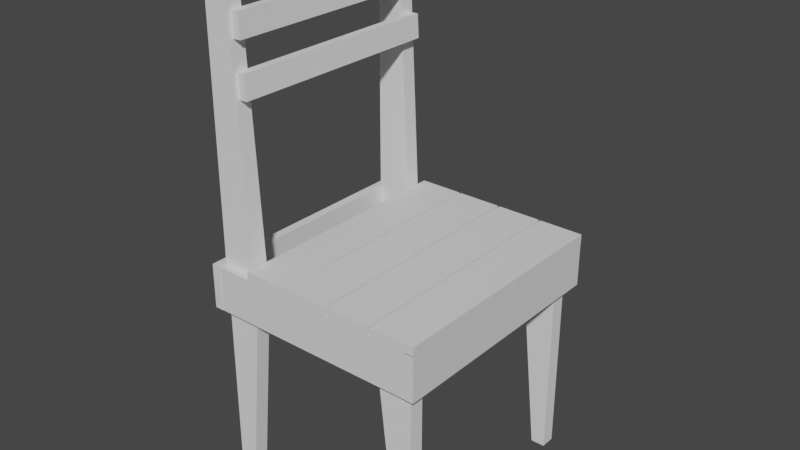 # Source: chair.blend  (saved by Blender 3.3.6; exported with 4.5.12 LTS)
import bpy
from mathutils import Matrix  # noqa: F401  (used for matrix-valued properties, if any)

bpy.ops.wm.read_factory_settings(use_empty=True)
scene = bpy.context.scene
scene.name = 'Scene'

# ---- collections
col_collection = bpy.data.collections.new('Collection'); scene.collection.children.link(col_collection)

# ---- materials (node trees are filled in below, after node groups)
mat_material = bpy.data.materials.new('Material')
mat_material.alpha_threshold = 0.0
mat_material.use_transparent_shadow = False
mat_material.roughness = 0.5
mat_material.line_color = (0.0, 0.0, 0.0, 1.0)
mat_material_001 = bpy.data.materials.new('Material.001')
mat_material_001.alpha_threshold = 0.0
mat_material_001.use_transparent_shadow = False
mat_material_001.roughness = 0.5
mat_material_001.line_color = (0.0, 0.0, 0.0, 1.0)
mat_material_002 = bpy.data.materials.new('Material.002')
mat_material_002.alpha_threshold = 0.0
mat_material_002.use_transparent_shadow = False
mat_material_002.roughness = 0.5
mat_material_002.line_color = (0.0, 0.0, 0.0, 1.0)
mat_material_003 = bpy.data.materials.new('Material.003')
mat_material_003.alpha_threshold = 0.0
mat_material_003.use_transparent_shadow = False
mat_material_003.roughness = 0.5
mat_material_003.line_color = (0.0, 0.0, 0.0, 1.0)
mat_material_004 = bpy.data.materials.new('Material.004')
mat_material_004.alpha_threshold = 0.0
mat_material_004.use_transparent_shadow = False
mat_material_004.roughness = 0.5
mat_material_004.line_color = (0.0, 0.0, 0.0, 1.0)
mat_material_005 = bpy.data.materials.new('Material.005')
mat_material_005.alpha_threshold = 0.0
mat_material_005.use_transparent_shadow = False
mat_material_005.roughness = 0.5
mat_material_005.line_color = (0.0, 0.0, 0.0, 1.0)
mat_material_006 = bpy.data.materials.new('Material.006')
mat_material_006.alpha_threshold = 0.0
mat_material_006.use_transparent_shadow = False
mat_material_006.roughness = 0.5
mat_material_006.line_color = (0.0, 0.0, 0.0, 1.0)
mat_material_007 = bpy.data.materials.new('Material.007')
mat_material_007.alpha_threshold = 0.0
mat_material_007.use_transparent_shadow = False
mat_material_007.roughness = 0.5
mat_material_007.line_color = (0.0, 0.0, 0.0, 1.0)
mat_material_008 = bpy.data.materials.new('Material.008')
mat_material_008.alpha_threshold = 0.0
mat_material_008.use_transparent_shadow = False
mat_material_008.roughness = 0.5
mat_material_008.line_color = (0.0, 0.0, 0.0, 1.0)
mat_material_009 = bpy.data.materials.new('Material.009')
mat_material_009.alpha_threshold = 0.0
mat_material_009.use_transparent_shadow = False
mat_material_009.roughness = 0.5
mat_material_009.line_color = (0.0, 0.0, 0.0, 1.0)

# ---- material node trees
mat_material.use_nodes = True; mat_material.node_tree.nodes.clear()
_N = mat_material.node_tree.nodes; _L = mat_material.node_tree.links
n0 = _N.new('ShaderNodeOutputMaterial'); n0.name = 'Material Output'; n0.location = (300, 300)
n1 = _N.new('ShaderNodeBsdfPrincipled'); n1.name = 'Principled BSDF'; n1.location = (10, 300)
n1.distribution = 'GGX'
n1.subsurface_method = 'RANDOM_WALK_SKIN'
n1.inputs[3].default_value = 1.45
n1.inputs[27].default_value = (0.0, 0.0, 0.0, 1.0)
n1.inputs[28].default_value = 1.0
_L.new(n1.outputs[0], n0.inputs[0])
n0.is_active_output = True
mat_material_001.use_nodes = True; mat_material_001.node_tree.nodes.clear()
_N = mat_material_001.node_tree.nodes; _L = mat_material_001.node_tree.links
n0 = _N.new('ShaderNodeOutputMaterial'); n0.name = 'Material Output'; n0.location = (300, 300)
n1 = _N.new('ShaderNodeBsdfPrincipled'); n1.name = 'Principled BSDF'; n1.location = (10, 300)
n1.distribution = 'GGX'
n1.subsurface_method = 'RANDOM_WALK_SKIN'
n1.inputs[3].default_value = 1.45
n1.inputs[27].default_value = (0.0, 0.0, 0.0, 1.0)
n1.inputs[28].default_value = 1.0
_L.new(n1.outputs[0], n0.inputs[0])
n0.is_active_output = True
mat_material_002.use_nodes = True; mat_material_002.node_tree.nodes.clear()
_N = mat_material_002.node_tree.nodes; _L = mat_material_002.node_tree.links
n0 = _N.new('ShaderNodeOutputMaterial'); n0.name = 'Material Output'; n0.location = (300, 300)
n1 = _N.new('ShaderNodeBsdfPrincipled'); n1.name = 'Principled BSDF'; n1.location = (10, 300)
n1.distribution = 'GGX'
n1.subsurface_method = 'RANDOM_WALK_SKIN'
n1.inputs[3].default_value = 1.45
n1.inputs[27].default_value = (0.0, 0.0, 0.0, 1.0)
n1.inputs[28].default_value = 1.0
_L.new(n1.outputs[0], n0.inputs[0])
n0.is_active_output = True
mat_material_003.use_nodes = True; mat_material_003.node_tree.nodes.clear()
_N = mat_material_003.node_tree.nodes; _L = mat_material_003.node_tree.links
n0 = _N.new('ShaderNodeOutputMaterial'); n0.name = 'Material Output'; n0.location = (300, 300)
n1 = _N.new('ShaderNodeBsdfPrincipled'); n1.name = 'Principled BSDF'; n1.location = (10, 300)
n1.distribution = 'GGX'
n1.subsurface_method = 'RANDOM_WALK_SKIN'
n1.inputs[3].default_value = 1.45
n1.inputs[27].default_value = (0.0, 0.0, 0.0, 1.0)
n1.inputs[28].default_value = 1.0
_L.new(n1.outputs[0], n0.inputs[0])
n0.is_active_output = True
mat_material_004.use_nodes = True; mat_material_004.node_tree.nodes.clear()
_N = mat_material_004.node_tree.nodes; _L = mat_material_004.node_tree.links
n0 = _N.new('ShaderNodeOutputMaterial'); n0.name = 'Material Output'; n0.location = (300, 300)
n1 = _N.new('ShaderNodeBsdfPrincipled'); n1.name = 'Principled BSDF'; n1.location = (10, 300)
n1.distribution = 'GGX'
n1.subsurface_method = 'RANDOM_WALK_SKIN'
n1.inputs[3].default_value = 1.45
n1.inputs[27].default_value = (0.0, 0.0, 0.0, 1.0)
n1.inputs[28].default_value = 1.0
_L.new(n1.outputs[0], n0.inputs[0])
n0.is_active_output = True
mat_material_005.use_nodes = True; mat_material_005.node_tree.nodes.clear()
_N = mat_material_005.node_tree.nodes; _L = mat_material_005.node_tree.links
n0 = _N.new('ShaderNodeOutputMaterial'); n0.name = 'Material Output'; n0.location = (300, 300)
n1 = _N.new('ShaderNodeBsdfPrincipled'); n1.name = 'Principled BSDF'; n1.location = (10, 300)
n1.distribution = 'GGX'
n1.subsurface_method = 'RANDOM_WALK_SKIN'
n1.inputs[3].default_value = 1.45
n1.inputs[27].default_value = (0.0, 0.0, 0.0, 1.0)
n1.inputs[28].default_value = 1.0
_L.new(n1.outputs[0], n0.inputs[0])
n0.is_active_output = True
mat_material_006.use_nodes = True; mat_material_006.node_tree.nodes.clear()
_N = mat_material_006.node_tree.nodes; _L = mat_material_006.node_tree.links
n0 = _N.new('ShaderNodeOutputMaterial'); n0.name = 'Material Output'; n0.location = (300, 300)
n1 = _N.new('ShaderNodeBsdfPrincipled'); n1.name = 'Principled BSDF'; n1.location = (10, 300)
n1.distribution = 'GGX'
n1.subsurface_method = 'RANDOM_WALK_SKIN'
n1.inputs[3].default_value = 1.45
n1.inputs[27].default_value = (0.0, 0.0, 0.0, 1.0)
n1.inputs[28].default_value = 1.0
_L.new(n1.outputs[0], n0.inputs[0])
n0.is_active_output = True
mat_material_007.use_nodes = True; mat_material_007.node_tree.nodes.clear()
_N = mat_material_007.node_tree.nodes; _L = mat_material_007.node_tree.links
n0 = _N.new('ShaderNodeOutputMaterial'); n0.name = 'Material Output'; n0.location = (300, 300)
n1 = _N.new('ShaderNodeBsdfPrincipled'); n1.name = 'Principled BSDF'; n1.location = (10, 300)
n1.distribution = 'GGX'
n1.subsurface_method = 'RANDOM_WALK_SKIN'
n1.inputs[3].default_value = 1.45
n1.inputs[27].default_value = (0.0, 0.0, 0.0, 1.0)
n1.inputs[28].default_value = 1.0
_L.new(n1.outputs[0], n0.inputs[0])
n0.is_active_output = True
mat_material_008.use_nodes = True; mat_material_008.node_tree.nodes.clear()
_N = mat_material_008.node_tree.nodes; _L = mat_material_008.node_tree.links
n0 = _N.new('ShaderNodeOutputMaterial'); n0.name = 'Material Output'; n0.location = (300, 300)
n1 = _N.new('ShaderNodeBsdfPrincipled'); n1.name = 'Principled BSDF'; n1.location = (10, 300)
n1.distribution = 'GGX'
n1.subsurface_method = 'RANDOM_WALK_SKIN'
n1.inputs[3].default_value = 1.45
n1.inputs[27].default_value = (0.0, 0.0, 0.0, 1.0)
n1.inputs[28].default_value = 1.0
_L.new(n1.outputs[0], n0.inputs[0])
n0.is_active_output = True
mat_material_009.use_nodes = True; mat_material_009.node_tree.nodes.clear()
_N = mat_material_009.node_tree.nodes; _L = mat_material_009.node_tree.links
n0 = _N.new('ShaderNodeOutputMaterial'); n0.name = 'Material Output'; n0.location = (300, 300)
n1 = _N.new('ShaderNodeBsdfPrincipled'); n1.name = 'Principled BSDF'; n1.location = (10, 300)
n1.distribution = 'GGX'
n1.subsurface_method = 'RANDOM_WALK_SKIN'
n1.inputs[3].default_value = 1.45
n1.inputs[27].default_value = (0.0, 0.0, 0.0, 1.0)
n1.inputs[28].default_value = 1.0
_L.new(n1.outputs[0], n0.inputs[0])
n0.is_active_output = True

# ---- world
world_world = bpy.data.worlds.new('World'); scene.world = world_world
world_world.use_nodes = True; world_world.node_tree.nodes.clear()
_N = world_world.node_tree.nodes; _L = world_world.node_tree.links
n0 = _N.new('ShaderNodeOutputWorld'); n0.name = 'World Output'; n0.location = (300, 300)
n1 = _N.new('ShaderNodeBackground'); n1.name = 'Background'; n1.location = (10, 300)
n1.inputs[0].default_value = (0.05088, 0.05088, 0.05088, 1.0)
_L.new(n1.outputs[0], n0.inputs[0])
n0.is_active_output = True
world_world.color = (0.05088, 0.05088, 0.05088)
world_world.use_sun_shadow = False
world_world.sun_shadow_jitter_overblur = 0.0

# ---- meshes
me_cube = bpy.data.meshes.new('Cube')
me_cube.from_pydata([(1.0, 1.0, 1.0), (1.0, 1.0, -1.0), (1.0, -1.0, 1.0), (1.0, -1.0, -1.0), (-1.0, 1.0, 1.0), (-1.0, 1.0, -1.0), (-1.0, -1.0, 1.0), (-1.0, -1.0, -1.0)], [], [(0, 4, 6, 2), (3, 2, 6, 7), (7, 6, 4, 5), (5, 1, 3, 7), (1, 0, 2, 3), (5, 4, 0, 1)])
_uv = me_cube.uv_layers.new(name='UVMap')
_uv.uv.foreach_set('vector', [0.625, 0.5, 0.875, 0.5, 0.875, 0.75, 0.625, 0.75, 0.375, 0.75, 0.625, 0.75, 0.625, 1.0, 0.375, 1.0, 0.375, 0.0, 0.625, 0.0, 0.625, 0.25, 0.375, 0.25, 0.125, 0.5, 0.375, 0.5, 0.375, 0.75, 0.125, 0.75, 0.375, 0.5, 0.625, 0.5, 0.625, 0.75, 0.375, 0.75, 0.375, 0.25, 0.625, 0.25, 0.625, 0.5, 0.375, 0.5])
me_cube.materials.append(mat_material)
me_cube.use_mirror_vertex_groups = False
me_cube.update()
me_cube_001 = bpy.data.meshes.new('Cube.001')
me_cube_001.from_pydata([(1.0, 1.0, 1.0), (1.0, 1.0, -1.0), (1.0, -1.0, 1.0), (1.0, -1.0, -1.0), (-1.0, 1.0, 1.0), (-1.0, 1.0, -1.0), (-1.0, -1.0, 1.0), (-1.0, -1.0, -1.0)], [], [(0, 4, 6, 2), (3, 2, 6, 7), (7, 6, 4, 5), (5, 1, 3, 7), (1, 0, 2, 3), (5, 4, 0, 1)])
_uv = me_cube_001.uv_layers.new(name='UVMap')
_uv.uv.foreach_set('vector', [0.625, 0.5, 0.875, 0.5, 0.875, 0.75, 0.625, 0.75, 0.375, 0.75, 0.625, 0.75, 0.625, 1.0, 0.375, 1.0, 0.375, 0.0, 0.625, 0.0, 0.625, 0.25, 0.375, 0.25, 0.125, 0.5, 0.375, 0.5, 0.375, 0.75, 0.125, 0.75, 0.375, 0.5, 0.625, 0.5, 0.625, 0.75, 0.375, 0.75, 0.375, 0.25, 0.625, 0.25, 0.625, 0.5, 0.375, 0.5])
me_cube_001.materials.append(mat_material_001)
me_cube_001.use_mirror_vertex_groups = False
me_cube_001.update()
me_cube_002 = bpy.data.meshes.new('Cube.002')
me_cube_002.from_pydata([(1.0, 1.0, 1.0), (1.0, 1.0, -1.0), (1.0, -1.0, 1.0), (1.0, -1.0, -1.0), (-1.0, 1.0, 1.0), (-1.0, 1.0, -1.0), (-1.0, -1.0, 1.0), (-1.0, -1.0, -1.0)], [], [(0, 4, 6, 2), (3, 2, 6, 7), (7, 6, 4, 5), (5, 1, 3, 7), (1, 0, 2, 3), (5, 4, 0, 1)])
_uv = me_cube_002.uv_layers.new(name='UVMap')
_uv.uv.foreach_set('vector', [0.625, 0.5, 0.875, 0.5, 0.875, 0.75, 0.625, 0.75, 0.375, 0.75, 0.625, 0.75, 0.625, 1.0, 0.375, 1.0, 0.375, 0.0, 0.625, 0.0, 0.625, 0.25, 0.375, 0.25, 0.125, 0.5, 0.375, 0.5, 0.375, 0.75, 0.125, 0.75, 0.375, 0.5, 0.625, 0.5, 0.625, 0.75, 0.375, 0.75, 0.375, 0.25, 0.625, 0.25, 0.625, 0.5, 0.375, 0.5])
me_cube_002.materials.append(mat_material_002)
me_cube_002.use_mirror_vertex_groups = False
me_cube_002.update()
me_cube_003 = bpy.data.meshes.new('Cube.003')
me_cube_003.from_pydata([(1.0, 1.0, 1.0), (1.0, 1.0, -1.0), (1.0, -1.0, 1.0), (1.0, -1.0, -1.0), (-1.0, 1.0, 1.0), (-1.0, 1.0, -1.0), (-1.0, -1.0, 1.0), (-1.0, -1.0, -1.0)], [], [(0, 4, 6, 2), (3, 2, 6, 7), (7, 6, 4, 5), (5, 1, 3, 7), (1, 0, 2, 3), (5, 4, 0, 1)])
_uv = me_cube_003.uv_layers.new(name='UVMap')
_uv.uv.foreach_set('vector', [0.625, 0.5, 0.875, 0.5, 0.875, 0.75, 0.625, 0.75, 0.375, 0.75, 0.625, 0.75, 0.625, 1.0, 0.375, 1.0, 0.375, 0.0, 0.625, 0.0, 0.625, 0.25, 0.375, 0.25, 0.125, 0.5, 0.375, 0.5, 0.375, 0.75, 0.125, 0.75, 0.375, 0.5, 0.625, 0.5, 0.625, 0.75, 0.375, 0.75, 0.375, 0.25, 0.625, 0.25, 0.625, 0.5, 0.375, 0.5])
me_cube_003.materials.append(mat_material_003)
me_cube_003.use_mirror_vertex_groups = False
me_cube_003.update()
me_cube_004 = bpy.data.meshes.new('Cube.004')
me_cube_004.from_pydata([(1.0, 1.0, 1.0), (1.0, 1.0, -1.0), (1.0, -1.0, 1.0), (1.0, -1.0, -1.0), (-1.0, 1.0, 1.0), (-1.0, 1.0, -1.0), (-1.0, -1.0, 1.0), (-1.0, -1.0, -1.0)], [], [(0, 4, 6, 2), (3, 2, 6, 7), (7, 6, 4, 5), (5, 1, 3, 7), (1, 0, 2, 3), (5, 4, 0, 1)])
_uv = me_cube_004.uv_layers.new(name='UVMap')
_uv.uv.foreach_set('vector', [0.625, 0.5, 0.875, 0.5, 0.875, 0.75, 0.625, 0.75, 0.375, 0.75, 0.625, 0.75, 0.625, 1.0, 0.375, 1.0, 0.375, 0.0, 0.625, 0.0, 0.625, 0.25, 0.375, 0.25, 0.125, 0.5, 0.375, 0.5, 0.375, 0.75, 0.125, 0.75, 0.375, 0.5, 0.625, 0.5, 0.625, 0.75, 0.375, 0.75, 0.375, 0.25, 0.625, 0.25, 0.625, 0.5, 0.375, 0.5])
me_cube_004.materials.append(mat_material_004)
me_cube_004.use_mirror_vertex_groups = False
me_cube_004.update()
me_cube_005 = bpy.data.meshes.new('Cube.005')
me_cube_005.from_pydata([(1.0, 1.0, 1.0), (1.0, 1.0, -1.0), (1.0, -1.0, 1.0), (1.0, -1.0, -1.0), (-1.0, 1.0, 1.0), (-1.0, 1.0, -1.0), (-1.0, -1.0, 1.0), (-1.0, -1.0, -1.0)], [], [(0, 4, 6, 2), (3, 2, 6, 7), (7, 6, 4, 5), (5, 1, 3, 7), (1, 0, 2, 3), (5, 4, 0, 1)])
_uv = me_cube_005.uv_layers.new(name='UVMap')
_uv.uv.foreach_set('vector', [0.625, 0.5, 0.875, 0.5, 0.875, 0.75, 0.625, 0.75, 0.375, 0.75, 0.625, 0.75, 0.625, 1.0, 0.375, 1.0, 0.375, 0.0, 0.625, 0.0, 0.625, 0.25, 0.375, 0.25, 0.125, 0.5, 0.375, 0.5, 0.375, 0.75, 0.125, 0.75, 0.375, 0.5, 0.625, 0.5, 0.625, 0.75, 0.375, 0.75, 0.375, 0.25, 0.625, 0.25, 0.625, 0.5, 0.375, 0.5])
me_cube_005.materials.append(mat_material_005)
me_cube_005.use_mirror_vertex_groups = False
me_cube_005.update()
me_cube_006 = bpy.data.meshes.new('Cube.006')
me_cube_006.from_pydata([(-1.0, -1.0, -1.0), (-1.0, -1.0, 1.0), (-1.0, 0.258, -1.0), (-1.0, 2.292, 1.0), (1.0, -1.0, -1.0), (1.0, -1.0, 1.0), (1.0, 0.258, -1.0), (1.0, 2.292, 1.0)], [], [(0, 1, 3, 2), (2, 3, 7, 6), (6, 7, 5, 4), (4, 5, 1, 0), (2, 6, 4, 0), (7, 3, 1, 5)])
_uv = me_cube_006.uv_layers.new(name='UVMap')
_uv.uv.foreach_set('vector', [0.375, 0.0, 0.625, 0.0, 0.625, 0.25, 0.375, 0.25, 0.375, 0.25, 0.625, 0.25, 0.625, 0.5, 0.375, 0.5, 0.375, 0.5, 0.625, 0.5, 0.625, 0.75, 0.375, 0.75, 0.375, 0.75, 0.625, 0.75, 0.625, 1.0, 0.375, 1.0, 0.125, 0.5, 0.375, 0.5, 0.375, 0.75, 0.125, 0.75, 0.625, 0.5, 0.875, 0.5, 0.875, 0.75, 0.625, 0.75])
me_cube_006.update()
me_cube_007 = bpy.data.meshes.new('Cube.007')
me_cube_007.from_pydata([(1.0, 1.0, 1.0), (1.0, 1.0, -1.0), (1.0, -1.0, 1.0), (1.0, -1.0, -1.0), (-1.0, 1.0, 1.0), (-1.0, 1.0, -1.0), (-1.0, -1.0, 1.0), (-1.0, -1.0, -1.0)], [], [(0, 4, 6, 2), (3, 2, 6, 7), (7, 6, 4, 5), (5, 1, 3, 7), (1, 0, 2, 3), (5, 4, 0, 1)])
_uv = me_cube_007.uv_layers.new(name='UVMap')
_uv.uv.foreach_set('vector', [0.625, 0.5, 0.875, 0.5, 0.875, 0.75, 0.625, 0.75, 0.375, 0.75, 0.625, 0.75, 0.625, 1.0, 0.375, 1.0, 0.375, 0.0, 0.625, 0.0, 0.625, 0.25, 0.375, 0.25, 0.125, 0.5, 0.375, 0.5, 0.375, 0.75, 0.125, 0.75, 0.375, 0.5, 0.625, 0.5, 0.625, 0.75, 0.375, 0.75, 0.375, 0.25, 0.625, 0.25, 0.625, 0.5, 0.375, 0.5])
me_cube_007.materials.append(mat_material_006)
me_cube_007.use_mirror_vertex_groups = False
me_cube_007.update()
me_cube_008 = bpy.data.meshes.new('Cube.008')
me_cube_008.from_pydata([(-1.0, -1.0, -1.0), (-1.0, -1.0, 1.0), (-1.0, 0.537, -1.0), (-1.0, 2.292, 1.0), (1.0, -1.0, -1.0), (1.0, -1.0, 1.0), (1.0, 0.537, -1.0), (1.0, 2.292, 1.0)], [], [(0, 1, 3, 2), (2, 3, 7, 6), (6, 7, 5, 4), (4, 5, 1, 0), (2, 6, 4, 0), (7, 3, 1, 5)])
_uv = me_cube_008.uv_layers.new(name='UVMap')
_uv.uv.foreach_set('vector', [0.375, 0.0, 0.625, 0.0, 0.625, 0.25, 0.375, 0.25, 0.375, 0.25, 0.625, 0.25, 0.625, 0.5, 0.375, 0.5, 0.375, 0.5, 0.625, 0.5, 0.625, 0.75, 0.375, 0.75, 0.375, 0.75, 0.625, 0.75, 0.625, 1.0, 0.375, 1.0, 0.125, 0.5, 0.375, 0.5, 0.375, 0.75, 0.125, 0.75, 0.625, 0.5, 0.875, 0.5, 0.875, 0.75, 0.625, 0.75])
me_cube_008.update()
me_cube_011 = bpy.data.meshes.new('Cube.011')
me_cube_011.from_pydata([(1.0, 1.0, 1.0), (1.0, 1.0, -1.0), (1.0, -1.0, 1.0), (1.0, -1.0, -1.0), (-1.0, 1.0, 1.0), (-1.0, 1.0, -1.0), (-1.0, -1.0, 1.0), (-1.0, -1.0, -1.0)], [], [(0, 4, 6, 2), (3, 2, 6, 7), (7, 6, 4, 5), (5, 1, 3, 7), (1, 0, 2, 3), (5, 4, 0, 1)])
_uv = me_cube_011.uv_layers.new(name='UVMap')
_uv.uv.foreach_set('vector', [0.625, 0.5, 0.875, 0.5, 0.875, 0.75, 0.625, 0.75, 0.375, 0.75, 0.625, 0.75, 0.625, 1.0, 0.375, 1.0, 0.375, 0.0, 0.625, 0.0, 0.625, 0.25, 0.375, 0.25, 0.125, 0.5, 0.375, 0.5, 0.375, 0.75, 0.125, 0.75, 0.375, 0.5, 0.625, 0.5, 0.625, 0.75, 0.375, 0.75, 0.375, 0.25, 0.625, 0.25, 0.625, 0.5, 0.375, 0.5])
me_cube_011.materials.append(mat_material_007)
me_cube_011.use_mirror_vertex_groups = False
me_cube_011.update()
me_cube_013 = bpy.data.meshes.new('Cube.013')
me_cube_013.from_pydata([(-1.0, -1.0, -1.0), (-1.0, -1.0, 1.0), (-1.0, 1.0, -1.0), (-1.0, 2.292, 1.0), (1.0, -1.0, -1.0), (1.0, -1.0, 1.0), (1.0, 1.0, -1.0), (1.0, 2.292, 1.0)], [], [(0, 1, 3, 2), (2, 3, 7, 6), (6, 7, 5, 4), (4, 5, 1, 0), (2, 6, 4, 0), (7, 3, 1, 5)])
_uv = me_cube_013.uv_layers.new(name='UVMap')
_uv.uv.foreach_set('vector', [0.375, 0.0, 0.625, 0.0, 0.625, 0.25, 0.375, 0.25, 0.375, 0.25, 0.625, 0.25, 0.625, 0.5, 0.375, 0.5, 0.375, 0.5, 0.625, 0.5, 0.625, 0.75, 0.375, 0.75, 0.375, 0.75, 0.625, 0.75, 0.625, 1.0, 0.375, 1.0, 0.125, 0.5, 0.375, 0.5, 0.375, 0.75, 0.125, 0.75, 0.625, 0.5, 0.875, 0.5, 0.875, 0.75, 0.625, 0.75])
me_cube_013.update()
me_cube_014 = bpy.data.meshes.new('Cube.014')
me_cube_014.from_pydata([(-1.0, -1.0, -1.0), (-1.0, -1.0, 1.0), (-1.0, 1.0, -1.0), (-1.0, 1.0, 1.0), (1.0, -1.0, -1.0), (1.0, -1.0, 1.0), (1.0, 1.0, -1.0), (1.0, 1.0, 1.0)], [], [(0, 1, 3, 2), (2, 3, 7, 6), (6, 7, 5, 4), (4, 5, 1, 0), (2, 6, 4, 0), (7, 3, 1, 5)])
_uv = me_cube_014.uv_layers.new(name='UVMap')
_uv.uv.foreach_set('vector', [0.375, 0.0, 0.625, 0.0, 0.625, 0.25, 0.375, 0.25, 0.375, 0.25, 0.625, 0.25, 0.625, 0.5, 0.375, 0.5, 0.375, 0.5, 0.625, 0.5, 0.625, 0.75, 0.375, 0.75, 0.375, 0.75, 0.625, 0.75, 0.625, 1.0, 0.375, 1.0, 0.125, 0.5, 0.375, 0.5, 0.375, 0.75, 0.125, 0.75, 0.625, 0.5, 0.875, 0.5, 0.875, 0.75, 0.625, 0.75])
me_cube_014.update()
me_cube_015 = bpy.data.meshes.new('Cube.015')
me_cube_015.from_pydata([(-1.0, -1.0, -1.0), (-1.0, -1.0, 1.0), (-1.0, 1.0, -1.0), (-1.0, 1.0, 1.0), (1.0, -1.0, -1.0), (1.0, -1.0, 1.0), (1.0, 1.0, -1.0), (1.0, 1.0, 1.0)], [], [(0, 1, 3, 2), (2, 3, 7, 6), (6, 7, 5, 4), (4, 5, 1, 0), (2, 6, 4, 0), (7, 3, 1, 5)])
_uv = me_cube_015.uv_layers.new(name='UVMap')
_uv.uv.foreach_set('vector', [0.375, 0.0, 0.625, 0.0, 0.625, 0.25, 0.375, 0.25, 0.375, 0.25, 0.625, 0.25, 0.625, 0.5, 0.375, 0.5, 0.375, 0.5, 0.625, 0.5, 0.625, 0.75, 0.375, 0.75, 0.375, 0.75, 0.625, 0.75, 0.625, 1.0, 0.375, 1.0, 0.125, 0.5, 0.375, 0.5, 0.375, 0.75, 0.125, 0.75, 0.625, 0.5, 0.875, 0.5, 0.875, 0.75, 0.625, 0.75])
me_cube_015.update()
me_cube_016 = bpy.data.meshes.new('Cube.016')
me_cube_016.from_pydata([(-1.0, -1.0, -1.0), (-1.0, -1.0, 1.0), (-1.0, 1.0, -1.0), (-1.0, 1.0, 1.0), (1.0, -1.0, -1.0), (1.0, -1.0, 1.0), (1.0, 1.0, -1.0), (1.0, 1.0, 1.0)], [], [(0, 1, 3, 2), (2, 3, 7, 6), (6, 7, 5, 4), (4, 5, 1, 0), (2, 6, 4, 0), (7, 3, 1, 5)])
_uv = me_cube_016.uv_layers.new(name='UVMap')
_uv.uv.foreach_set('vector', [0.375, 0.0, 0.625, 0.0, 0.625, 0.25, 0.375, 0.25, 0.375, 0.25, 0.625, 0.25, 0.625, 0.5, 0.375, 0.5, 0.375, 0.5, 0.625, 0.5, 0.625, 0.75, 0.375, 0.75, 0.375, 0.75, 0.625, 0.75, 0.625, 1.0, 0.375, 1.0, 0.125, 0.5, 0.375, 0.5, 0.375, 0.75, 0.125, 0.75, 0.625, 0.5, 0.875, 0.5, 0.875, 0.75, 0.625, 0.75])
me_cube_016.update()
me_cube_017 = bpy.data.meshes.new('Cube.017')
me_cube_017.from_pydata([(1.0, 1.0, 1.0), (1.0, 1.0, -1.0), (1.0, -1.0, 1.0), (1.0, -1.0, -1.0), (-1.0, 1.0, 1.0), (-1.0, 1.0, -1.0), (-1.0, -1.0, 1.0), (-1.0, -1.0, -1.0)], [], [(0, 4, 6, 2), (3, 2, 6, 7), (7, 6, 4, 5), (5, 1, 3, 7), (1, 0, 2, 3), (5, 4, 0, 1)])
_uv = me_cube_017.uv_layers.new(name='UVMap')
_uv.uv.foreach_set('vector', [0.625, 0.5, 0.875, 0.5, 0.875, 0.75, 0.625, 0.75, 0.375, 0.75, 0.625, 0.75, 0.625, 1.0, 0.375, 1.0, 0.375, 0.0, 0.625, 0.0, 0.625, 0.25, 0.375, 0.25, 0.125, 0.5, 0.375, 0.5, 0.375, 0.75, 0.125, 0.75, 0.375, 0.5, 0.625, 0.5, 0.625, 0.75, 0.375, 0.75, 0.375, 0.25, 0.625, 0.25, 0.625, 0.5, 0.375, 0.5])
me_cube_017.materials.append(mat_material_008)
me_cube_017.use_mirror_vertex_groups = False
me_cube_017.update()
me_cube_018 = bpy.data.meshes.new('Cube.018')
me_cube_018.from_pydata([(1.0, 1.0, 1.0), (1.0, 1.0, -1.0), (1.0, -1.0, 1.0), (1.0, -1.0, -1.0), (-1.0, 1.0, 1.0), (-1.0, 1.0, -1.0), (-1.0, -1.0, 1.0), (-1.0, -1.0, -1.0)], [], [(0, 4, 6, 2), (3, 2, 6, 7), (7, 6, 4, 5), (5, 1, 3, 7), (1, 0, 2, 3), (5, 4, 0, 1)])
_uv = me_cube_018.uv_layers.new(name='UVMap')
_uv.uv.foreach_set('vector', [0.625, 0.5, 0.875, 0.5, 0.875, 0.75, 0.625, 0.75, 0.375, 0.75, 0.625, 0.75, 0.625, 1.0, 0.375, 1.0, 0.375, 0.0, 0.625, 0.0, 0.625, 0.25, 0.375, 0.25, 0.125, 0.5, 0.375, 0.5, 0.375, 0.75, 0.125, 0.75, 0.375, 0.5, 0.625, 0.5, 0.625, 0.75, 0.375, 0.75, 0.375, 0.25, 0.625, 0.25, 0.625, 0.5, 0.375, 0.5])
me_cube_018.materials.append(mat_material_009)
me_cube_018.use_mirror_vertex_groups = False
me_cube_018.update()
me_cube_019 = bpy.data.meshes.new('Cube.019')
me_cube_019.from_pydata([(-1.0, -1.0, -1.0), (-1.0, -1.0, 1.0), (-1.0, 0.537, -1.0), (-1.0, 2.292, 1.0), (1.0, -1.0, -1.0), (1.0, -1.0, 1.0), (1.0, 0.537, -1.0), (1.0, 2.292, 1.0)], [], [(0, 1, 3, 2), (2, 3, 7, 6), (6, 7, 5, 4), (4, 5, 1, 0), (2, 6, 4, 0), (7, 3, 1, 5)])
_uv = me_cube_019.uv_layers.new(name='UVMap')
_uv.uv.foreach_set('vector', [0.375, 0.0, 0.625, 0.0, 0.625, 0.25, 0.375, 0.25, 0.375, 0.25, 0.625, 0.25, 0.625, 0.5, 0.375, 0.5, 0.375, 0.5, 0.625, 0.5, 0.625, 0.75, 0.375, 0.75, 0.375, 0.75, 0.625, 0.75, 0.625, 1.0, 0.375, 1.0, 0.125, 0.5, 0.375, 0.5, 0.375, 0.75, 0.125, 0.75, 0.625, 0.5, 0.875, 0.5, 0.875, 0.75, 0.625, 0.75])
me_cube_019.update()
me_cube_020 = bpy.data.meshes.new('Cube.020')
me_cube_020.from_pydata([(-1.0, -1.0, -1.0), (-1.0, -1.0, 1.0), (-1.0, 0.258, -1.0), (-1.0, 2.292, 1.0), (1.0, -1.0, -1.0), (1.0, -1.0, 1.0), (1.0, 0.258, -1.0), (1.0, 2.292, 1.0)], [], [(0, 1, 3, 2), (2, 3, 7, 6), (6, 7, 5, 4), (4, 5, 1, 0), (2, 6, 4, 0), (7, 3, 1, 5)])
_uv = me_cube_020.uv_layers.new(name='UVMap')
_uv.uv.foreach_set('vector', [0.375, 0.0, 0.625, 0.0, 0.625, 0.25, 0.375, 0.25, 0.375, 0.25, 0.625, 0.25, 0.625, 0.5, 0.375, 0.5, 0.375, 0.5, 0.625, 0.5, 0.625, 0.75, 0.375, 0.75, 0.375, 0.75, 0.625, 0.75, 0.625, 1.0, 0.375, 1.0, 0.125, 0.5, 0.375, 0.5, 0.375, 0.75, 0.125, 0.75, 0.625, 0.5, 0.875, 0.5, 0.875, 0.75, 0.625, 0.75])
me_cube_020.update()
me_cube_021 = bpy.data.meshes.new('Cube.021')
me_cube_021.from_pydata([(-1.0, -1.0, -1.0), (-1.0, -1.0, 1.0), (-1.0, 1.0, -1.0), (-1.0, 2.292, 1.0), (1.0, -1.0, -1.0), (1.0, -1.0, 1.0), (1.0, 1.0, -1.0), (1.0, 2.292, 1.0)], [], [(0, 1, 3, 2), (2, 3, 7, 6), (6, 7, 5, 4), (4, 5, 1, 0), (2, 6, 4, 0), (7, 3, 1, 5)])
_uv = me_cube_021.uv_layers.new(name='UVMap')
_uv.uv.foreach_set('vector', [0.375, 0.0, 0.625, 0.0, 0.625, 0.25, 0.375, 0.25, 0.375, 0.25, 0.625, 0.25, 0.625, 0.5, 0.375, 0.5, 0.375, 0.5, 0.625, 0.5, 0.625, 0.75, 0.375, 0.75, 0.375, 0.75, 0.625, 0.75, 0.625, 1.0, 0.375, 1.0, 0.125, 0.5, 0.375, 0.5, 0.375, 0.75, 0.125, 0.75, 0.625, 0.5, 0.875, 0.5, 0.875, 0.75, 0.625, 0.75])
me_cube_021.update()

# ---- objects
ob_cube = bpy.data.objects.new('Cube', me_cube)
ob_cube_001 = bpy.data.objects.new('Cube.001', me_cube_001)
ob_cube_002 = bpy.data.objects.new('Cube.002', me_cube_002)
ob_cube_003 = bpy.data.objects.new('Cube.003', me_cube_003)
ob_cube_004 = bpy.data.objects.new('Cube.004', me_cube_004)
ob_cube_005 = bpy.data.objects.new('Cube.005', me_cube_005)
ob_cube_006 = bpy.data.objects.new('Cube.006', me_cube_006)
ob_cube_007 = bpy.data.objects.new('Cube.007', me_cube_007)
ob_cube_008 = bpy.data.objects.new('Cube.008', me_cube_008)
ob_cube_011 = bpy.data.objects.new('Cube.011', me_cube_011)
ob_cube_013 = bpy.data.objects.new('Cube.013', me_cube_013)
ob_cube_014 = bpy.data.objects.new('Cube.014', me_cube_014)
ob_cube_015 = bpy.data.objects.new('Cube.015', me_cube_015)
ob_cube_016 = bpy.data.objects.new('Cube.016', me_cube_016)
ob_cube_017 = bpy.data.objects.new('Cube.017', me_cube_017)
ob_cube_018 = bpy.data.objects.new('Cube.018', me_cube_018)
ob_cube_009 = bpy.data.objects.new('Cube.009', me_cube_019)
ob_cube_010 = bpy.data.objects.new('Cube.010', me_cube_020)
ob_cube_012 = bpy.data.objects.new('Cube.012', me_cube_021)

# ---- transforms, parenting, visibility, modifiers, constraints
ob_cube.location = (0.0, -0.2318, 0.0)
ob_cube.scale = (0.2259, 1.235, 0.04486)
ob_cube.lock_rotations_4d = False
ob_cube.empty_display_type = 'ARROWS'
ob_cube.lineart.crease_threshold = 0.0
ob_cube_001.location = (0.4745, -0.2318, 0.0)
ob_cube_001.scale = (0.2259, 1.235, 0.04486)
ob_cube_001.lock_rotations_4d = False
ob_cube_001.empty_display_type = 'ARROWS'
ob_cube_001.lineart.crease_threshold = 0.0
ob_cube_002.location = (0.9482, -0.2318, 0.0)
ob_cube_002.scale = (0.2259, 1.235, 0.04486)
ob_cube_002.lock_rotations_4d = False
ob_cube_002.empty_display_type = 'ARROWS'
ob_cube_002.lineart.crease_threshold = 0.0
ob_cube_003.location = (-0.4711, -0.2318, 0.0)
ob_cube_003.scale = (0.2259, 1.235, 0.04486)
ob_cube_003.lock_rotations_4d = False
ob_cube_003.empty_display_type = 'ARROWS'
ob_cube_003.lineart.crease_threshold = 0.0
ob_cube_004.location = (1.127, -0.2318, -0.2661)
ob_cube_004.rotation_euler = (-0.0, 1.571, 0.0)
ob_cube_004.scale = (0.2259, 1.235, 0.04486)
ob_cube_004.lock_rotations_4d = False
ob_cube_004.empty_display_type = 'ARROWS'
ob_cube_004.lineart.crease_threshold = 0.0
ob_cube_005.location = (-1.111, -0.2318, -0.2661)
ob_cube_005.rotation_euler = (-0.0, 1.571, 0.0)
ob_cube_005.scale = (0.2259, 1.235, 0.04486)
ob_cube_005.lock_rotations_4d = False
ob_cube_005.empty_display_type = 'ARROWS'
ob_cube_005.lineart.crease_threshold = 0.0
ob_cube_006.location = (0.9614, -1.298, -1.272)
ob_cube_006.rotation_euler = (0.0, -0.0, 1.571)
ob_cube_006.scale = (0.07419, 0.1133, 1.042)
ob_cube_007.location = (0.003032, -1.419, -0.2661)
ob_cube_007.rotation_euler = (1.571, 1.571, 0.0)
ob_cube_007.scale = (0.2259, 1.075, 0.04486)
ob_cube_007.lock_rotations_4d = False
ob_cube_007.empty_display_type = 'ARROWS'
ob_cube_007.lineart.crease_threshold = 0.0
ob_cube_008.location = (-0.951, -1.298, -1.295)
ob_cube_008.rotation_euler = (0.0, -0.0, 4.712)
ob_cube_008.scale = (0.07419, 0.1133, 1.042)
ob_cube_011.location = (0.003032, 0.958, -0.2661)
ob_cube_011.rotation_euler = (1.571, 1.571, 0.0)
ob_cube_011.scale = (0.2259, 1.075, 0.04486)
ob_cube_011.lock_rotations_4d = False
ob_cube_011.empty_display_type = 'ARROWS'
ob_cube_011.lineart.crease_threshold = 0.0
ob_cube_013.location = (-0.951, 0.829, 1.279)
ob_cube_013.rotation_euler = (3.142, -1.801e-15, 1.571)
ob_cube_013.scale = (0.07906, 0.1133, 1.549)
ob_cube_014.location = (-0.7886, -0.2329, 2.714)
ob_cube_014.rotation_euler = (0.0, -0.05207, 0.0)
ob_cube_014.scale = (0.04549, 1.115, 0.1186)
ob_cube_015.location = (-0.766, -0.2329, 2.219)
ob_cube_015.rotation_euler = (0.0, -0.0551, 0.0)
ob_cube_015.scale = (0.04549, 1.115, 0.1186)
ob_cube_016.location = (-0.7396, -0.2329, 1.703)
ob_cube_016.rotation_euler = (0.0, -0.04975, 0.0)
ob_cube_016.scale = (0.04549, 1.115, 0.1186)
ob_cube_017.location = (0.8525, -0.2318, -0.1419)
ob_cube_017.scale = (0.2259, 1.148, 0.09189)
ob_cube_017.lock_rotations_4d = False
ob_cube_017.empty_display_type = 'ARROWS'
ob_cube_017.lineart.crease_threshold = 0.0
ob_cube_018.location = (0.01164, -0.2318, -0.1419)
ob_cube_018.scale = (0.2259, 1.148, 0.09189)
ob_cube_018.lock_rotations_4d = False
ob_cube_018.empty_display_type = 'ARROWS'
ob_cube_018.lineart.crease_threshold = 0.0
ob_cube_009.location = (-0.951, 0.8397, -1.295)
ob_cube_009.rotation_euler = (0.0, -0.0, 4.712)
ob_cube_009.scale = (0.07419, 0.1133, 1.042)
ob_cube_010.location = (0.9614, 0.8397, -1.272)
ob_cube_010.rotation_euler = (0.0, -0.0, 1.571)
ob_cube_010.scale = (0.07419, 0.1133, 1.042)
ob_cube_012.location = (-0.951, -1.304, 1.279)
ob_cube_012.rotation_euler = (3.142, -1.801e-15, 1.571)
ob_cube_012.scale = (0.07906, 0.1133, 1.549)

# ---- collection membership
col_collection.objects.link(ob_cube)
col_collection.objects.link(ob_cube_001)
col_collection.objects.link(ob_cube_002)
col_collection.objects.link(ob_cube_003)
col_collection.objects.link(ob_cube_004)
col_collection.objects.link(ob_cube_005)
col_collection.objects.link(ob_cube_006)
col_collection.objects.link(ob_cube_007)
col_collection.objects.link(ob_cube_008)
col_collection.objects.link(ob_cube_011)
col_collection.objects.link(ob_cube_013)
col_collection.objects.link(ob_cube_014)
col_collection.objects.link(ob_cube_015)
col_collection.objects.link(ob_cube_016)
col_collection.objects.link(ob_cube_017)
col_collection.objects.link(ob_cube_018)
col_collection.objects.link(ob_cube_009)
col_collection.objects.link(ob_cube_010)
col_collection.objects.link(ob_cube_012)

# ---- scene / render settings (as saved in the file)
scene.frame_start = 1; scene.frame_end = 250; scene.frame_set(1)
scene.render.engine = 'BLENDER_EEVEE_NEXT'
scene.cycles.sampling_pattern = 'TABULATED_SOBOL'
scene.cycles.use_light_tree = False
scene.view_settings.view_transform = 'Filmic'
bpy.context.view_layer.update()

# ---- added for rendering (the .blend has no active camera and no usable light): camera, sun
cam_auto = bpy.data.cameras.new('AutoCamera')
cam_auto.lens = 50.0
cam_auto.sensor_width = 36.0
cam_auto.clip_end = 1000.0
ob_auto_camera = bpy.data.objects.new('AutoCamera', cam_auto)
scene.collection.objects.link(ob_auto_camera)
ob_auto_camera.location = (5.7337, -7.10112, 4.82868)
ob_auto_camera.rotation_euler = (1.09748, -7.21219e-08, 0.694738)
scene.camera = ob_auto_camera
light_auto_sun = bpy.data.lights.new('AutoSun', 'SUN')
light_auto_sun.energy = 3.0
light_auto_sun.angle = 0.0523599
ob_auto_sun = bpy.data.objects.new('AutoSun', light_auto_sun)
scene.collection.objects.link(ob_auto_sun)
ob_auto_sun.rotation_euler = (0.872665, 0.174533, 0.523599)
bpy.context.view_layer.update()
